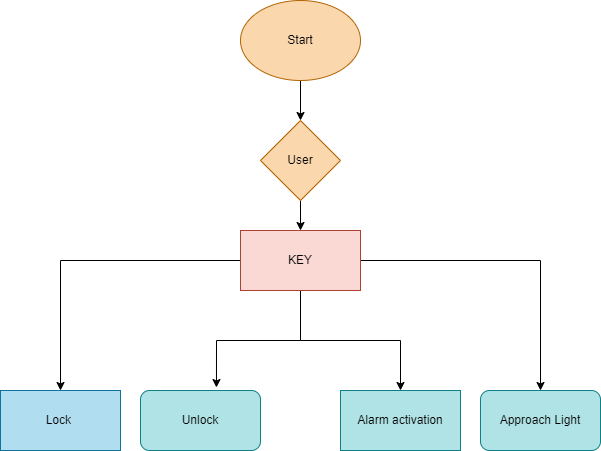

The diagram above was exported from draw.io. Its source (the exported page's mxGraphModel, read from the mxfile embedded in the PNG):
<mxGraphModel dx="1038" dy="547" grid="1" gridSize="10" guides="1" tooltips="1" connect="1" arrows="1" fold="1" page="1" pageScale="1" pageWidth="850" pageHeight="1100" math="0" shadow="0">
  <root>
    <mxCell id="0" />
    <mxCell id="1" parent="0" />
    <mxCell id="ILJYGQvDobqIbeXo9MZN-7" style="edgeStyle=orthogonalEdgeStyle;rounded=0;orthogonalLoop=1;jettySize=auto;html=1;entryX=0.5;entryY=0;entryDx=0;entryDy=0;" edge="1" parent="1" source="ILJYGQvDobqIbeXo9MZN-1" target="ILJYGQvDobqIbeXo9MZN-29">
      <mxGeometry relative="1" as="geometry">
        <mxPoint x="390" y="150" as="targetPoint" />
      </mxGeometry>
    </mxCell>
    <mxCell id="ILJYGQvDobqIbeXo9MZN-1" value="Start" style="ellipse;whiteSpace=wrap;html=1;fillColor=#fad7ac;strokeColor=#b46504;" vertex="1" parent="1">
      <mxGeometry x="330" y="20" width="120" height="80" as="geometry" />
    </mxCell>
    <mxCell id="ILJYGQvDobqIbeXo9MZN-3" value="Lock&amp;nbsp;" style="rounded=0;whiteSpace=wrap;html=1;fillColor=#b1ddf0;strokeColor=#10739e;" vertex="1" parent="1">
      <mxGeometry x="90" y="410" width="120" height="60" as="geometry" />
    </mxCell>
    <mxCell id="ILJYGQvDobqIbeXo9MZN-4" value="Unlock" style="rounded=1;whiteSpace=wrap;html=1;fillColor=#b0e3e6;strokeColor=#0e8088;" vertex="1" parent="1">
      <mxGeometry x="230" y="410" width="120" height="60" as="geometry" />
    </mxCell>
    <mxCell id="ILJYGQvDobqIbeXo9MZN-5" value="Approach Light" style="rounded=1;whiteSpace=wrap;html=1;fillColor=#b0e3e6;strokeColor=#0e8088;" vertex="1" parent="1">
      <mxGeometry x="570" y="410" width="120" height="60" as="geometry" />
    </mxCell>
    <mxCell id="ILJYGQvDobqIbeXo9MZN-6" value="Alarm activation" style="rounded=0;whiteSpace=wrap;html=1;fillColor=#b0e3e6;strokeColor=#0e8088;" vertex="1" parent="1">
      <mxGeometry x="430" y="410" width="120" height="60" as="geometry" />
    </mxCell>
    <mxCell id="ILJYGQvDobqIbeXo9MZN-34" style="edgeStyle=orthogonalEdgeStyle;rounded=0;orthogonalLoop=1;jettySize=auto;html=1;entryX=0.5;entryY=0;entryDx=0;entryDy=0;" edge="1" parent="1" source="ILJYGQvDobqIbeXo9MZN-29" target="ILJYGQvDobqIbeXo9MZN-33">
      <mxGeometry relative="1" as="geometry" />
    </mxCell>
    <mxCell id="ILJYGQvDobqIbeXo9MZN-29" value="User" style="rhombus;whiteSpace=wrap;html=1;fillColor=#fad7ac;strokeColor=#b46504;" vertex="1" parent="1">
      <mxGeometry x="350" y="140" width="80" height="80" as="geometry" />
    </mxCell>
    <mxCell id="ILJYGQvDobqIbeXo9MZN-35" style="edgeStyle=orthogonalEdgeStyle;rounded=0;orthogonalLoop=1;jettySize=auto;html=1;entryX=0.633;entryY=-0.05;entryDx=0;entryDy=0;entryPerimeter=0;" edge="1" parent="1" source="ILJYGQvDobqIbeXo9MZN-33" target="ILJYGQvDobqIbeXo9MZN-4">
      <mxGeometry relative="1" as="geometry" />
    </mxCell>
    <mxCell id="ILJYGQvDobqIbeXo9MZN-36" style="edgeStyle=orthogonalEdgeStyle;rounded=0;orthogonalLoop=1;jettySize=auto;html=1;entryX=0.5;entryY=0;entryDx=0;entryDy=0;" edge="1" parent="1" source="ILJYGQvDobqIbeXo9MZN-33" target="ILJYGQvDobqIbeXo9MZN-6">
      <mxGeometry relative="1" as="geometry" />
    </mxCell>
    <mxCell id="ILJYGQvDobqIbeXo9MZN-37" style="edgeStyle=orthogonalEdgeStyle;rounded=0;orthogonalLoop=1;jettySize=auto;html=1;" edge="1" parent="1" source="ILJYGQvDobqIbeXo9MZN-33" target="ILJYGQvDobqIbeXo9MZN-3">
      <mxGeometry relative="1" as="geometry" />
    </mxCell>
    <mxCell id="ILJYGQvDobqIbeXo9MZN-38" style="edgeStyle=orthogonalEdgeStyle;rounded=0;orthogonalLoop=1;jettySize=auto;html=1;entryX=0.5;entryY=0;entryDx=0;entryDy=0;" edge="1" parent="1" source="ILJYGQvDobqIbeXo9MZN-33" target="ILJYGQvDobqIbeXo9MZN-5">
      <mxGeometry relative="1" as="geometry" />
    </mxCell>
    <mxCell id="ILJYGQvDobqIbeXo9MZN-33" value="KEY" style="rounded=0;whiteSpace=wrap;html=1;fillColor=#fad9d5;strokeColor=#ae4132;" vertex="1" parent="1">
      <mxGeometry x="330" y="250" width="120" height="60" as="geometry" />
    </mxCell>
  </root>
</mxGraphModel>